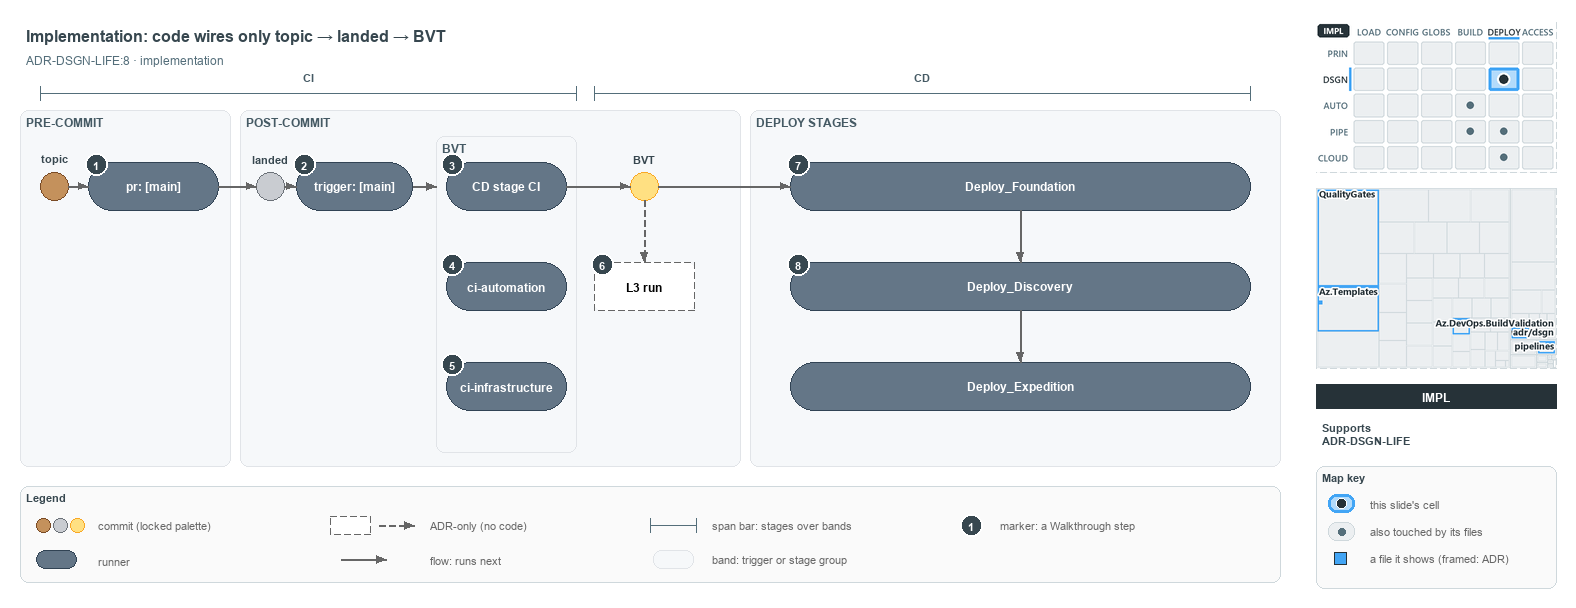

The diagram above was exported from draw.io. Its source (the exported page's mxGraphModel, read from the mxfile embedded in the PNG):
<mxGraphModel dx="1024" dy="768" grid="0" gridSize="10" guides="1" tooltips="1" connect="1" arrows="1" fold="1" page="1" pageScale="1" pageWidth="1572" pageHeight="600" background="#ffffff" math="0" shadow="0">
  <root>
    <mxCell id="0" />
    <mxCell id="1" parent="0" />
    <mxCell id="title" value="Implementation: code wires only topic &amp;#8594; landed &amp;#8594; BVT" style="text;html=1;align=left;verticalAlign=middle;fontSize=16;fontStyle=1;fontColor=#37474F;" vertex="1" parent="1">
      <mxGeometry x="20" y="14" width="1260" height="30" as="geometry" />
    </mxCell>
    <mxCell id="subtitle" value="ADR-DSGN-LIFE:8 &amp;#183; implementation" style="text;html=1;align=left;verticalAlign=middle;fontSize=12;fontColor=#546E7A;" vertex="1" parent="1">
      <mxGeometry x="20" y="44" width="1240" height="20" as="geometry" />
    </mxCell>
    <mxCell id="span-ci" value="" style="shape=crossbar;whiteSpace=wrap;html=1;rounded=1;fillColor=none;strokeColor=#546E7A;strokeWidth=1.5;" vertex="1" parent="1">
      <mxGeometry x="40" y="80" width="536" height="14" as="geometry" />
    </mxCell>
    <mxCell id="span-ci-label" value="CI" style="text;html=1;align=center;verticalAlign=middle;fontSize=11;fontStyle=1;fontColor=#455A64;labelBackgroundColor=#F6F8FA;" vertex="1" parent="1">
      <mxGeometry x="273" y="62" width="70" height="16" as="geometry" />
    </mxCell>
    <mxCell id="span-cd" value="" style="shape=crossbar;whiteSpace=wrap;html=1;rounded=1;fillColor=none;strokeColor=#546E7A;strokeWidth=1.5;" vertex="1" parent="1">
      <mxGeometry x="594" y="80" width="656" height="14" as="geometry" />
    </mxCell>
    <mxCell id="span-cd-label" value="CD" style="text;html=1;align=center;verticalAlign=middle;fontSize=11;fontStyle=1;fontColor=#455A64;labelBackgroundColor=#F6F8FA;" vertex="1" parent="1">
      <mxGeometry x="887" y="62" width="70" height="16" as="geometry" />
    </mxCell>
    <mxCell id="band-pre" value="PRE-COMMIT" style="rounded=1;html=1;arcSize=3;fillColor=#F6F8FA;strokeColor=#E1E4E8;verticalAlign=top;align=left;spacingLeft=8;fontStyle=1;fontSize=12;fontColor=#455A64;" vertex="1" parent="1">
      <mxGeometry x="20" y="104" width="210" height="356" as="geometry" />
    </mxCell>
    <mxCell id="band-post" value="POST-COMMIT" style="rounded=1;html=1;arcSize=3;fillColor=#F6F8FA;strokeColor=#E1E4E8;verticalAlign=top;align=left;spacingLeft=8;fontStyle=1;fontSize=12;fontColor=#455A64;" vertex="1" parent="1">
      <mxGeometry x="240" y="104" width="500" height="356" as="geometry" />
    </mxCell>
    <mxCell id="band-deploy" value="DEPLOY STAGES" style="rounded=1;html=1;arcSize=3;fillColor=#F6F8FA;strokeColor=#E1E4E8;verticalAlign=top;align=left;spacingLeft=8;fontStyle=1;fontSize=12;fontColor=#455A64;" vertex="1" parent="1">
      <mxGeometry x="750" y="104" width="530" height="356" as="geometry" />
    </mxCell>
    <mxCell id="band-bvt" value="BVT" style="rounded=1;html=1;arcSize=3;fillColor=#F6F8FA;strokeColor=#E1E4E8;verticalAlign=top;align=left;spacingLeft=8;fontStyle=1;fontSize=12;fontColor=#455A64;" vertex="1" parent="1">
      <mxGeometry x="436" y="130" width="140" height="316" as="geometry" />
    </mxCell>
    <mxCell id="dot-topic" value="" style="ellipse;html=1;fillColor=#C4915C;strokeColor=#7A4B25;strokeWidth=1.5;fontStyle=1;fontSize=11;" vertex="1" parent="1">
      <mxGeometry x="40" y="166" width="28" height="28" as="geometry" />
    </mxCell>
    <mxCell id="dot-topic-name" value="topic" style="text;html=1;align=center;verticalAlign=middle;fontSize=11;fontStyle=1;fontColor=#37474F;" vertex="1" parent="1">
      <mxGeometry x="24" y="144" width="60" height="16" as="geometry" />
    </mxCell>
    <mxCell id="run-pr" value="&lt;b&gt;pr: [main]&lt;/b&gt;" style="rounded=1;arcSize=50;whiteSpace=wrap;html=1;fillColor=#647687;strokeColor=#314354;fontColor=#FFFFFF;fontSize=12;" vertex="1" parent="1">
      <mxGeometry x="88" y="156" width="130" height="48" as="geometry" />
    </mxCell>
    <mxCell id="dot-landed" value="" style="ellipse;html=1;fillColor=#C9CCD1;strokeColor=#6B7178;strokeWidth=1.5;fontStyle=1;fontSize=11;" vertex="1" parent="1">
      <mxGeometry x="256" y="166" width="28" height="28" as="geometry" />
    </mxCell>
    <mxCell id="dot-landed-name" value="landed" style="text;html=1;align=center;verticalAlign=middle;fontSize=11;fontStyle=1;fontColor=#37474F;" vertex="1" parent="1">
      <mxGeometry x="235" y="144" width="70" height="16" as="geometry" />
    </mxCell>
    <mxCell id="run-trigger" value="&lt;b&gt;trigger: [main]&lt;/b&gt;" style="rounded=1;arcSize=50;whiteSpace=wrap;html=1;fillColor=#647687;strokeColor=#314354;fontColor=#FFFFFF;fontSize=12;" vertex="1" parent="1">
      <mxGeometry x="296" y="156" width="116" height="48" as="geometry" />
    </mxCell>
    <mxCell id="run-cdci" value="&lt;b&gt;CD stage CI&lt;/b&gt;" style="rounded=1;arcSize=50;whiteSpace=wrap;html=1;fillColor=#647687;strokeColor=#314354;fontColor=#FFFFFF;fontSize=12;" vertex="1" parent="1">
      <mxGeometry x="446" y="156" width="120" height="48" as="geometry" />
    </mxCell>
    <mxCell id="run-ciauto" value="&lt;b&gt;ci-automation&lt;/b&gt;" style="rounded=1;arcSize=50;whiteSpace=wrap;html=1;fillColor=#647687;strokeColor=#314354;fontColor=#FFFFFF;fontSize=12;" vertex="1" parent="1">
      <mxGeometry x="446" y="256" width="120" height="48" as="geometry" />
    </mxCell>
    <mxCell id="run-ciinfra" value="&lt;b&gt;ci-infrastructure&lt;/b&gt;" style="rounded=1;arcSize=50;whiteSpace=wrap;html=1;fillColor=#647687;strokeColor=#314354;fontColor=#FFFFFF;fontSize=12;" vertex="1" parent="1">
      <mxGeometry x="446" y="356" width="120" height="48" as="geometry" />
    </mxCell>
    <mxCell id="dot-bvt" value="" style="ellipse;html=1;fillColor=#FFE082;strokeColor=#F9A825;strokeWidth=1.5;fontStyle=1;fontSize=11;" vertex="1" parent="1">
      <mxGeometry x="630" y="166" width="28" height="28" as="geometry" />
    </mxCell>
    <mxCell id="dot-bvt-name" value="BVT" style="text;html=1;align=center;verticalAlign=middle;fontSize=11;fontStyle=1;fontColor=#37474F;" vertex="1" parent="1">
      <mxGeometry x="614" y="144" width="60" height="16" as="geometry" />
    </mxCell>
    <mxCell id="adr-l3" value="&lt;b&gt;L3 run&lt;/b&gt;" style="rounded=1;arcSize=50;whiteSpace=wrap;html=1;fillColor=#FFFFFF;strokeColor=#666666;dashed=1;fontSize=12;" vertex="1" parent="1">
      <mxGeometry x="594" y="256" width="100" height="48" as="geometry" />
    </mxCell>
    <mxCell id="run-foundation" value="&lt;b&gt;Deploy_Foundation&lt;/b&gt;" style="rounded=1;arcSize=50;whiteSpace=wrap;html=1;fillColor=#647687;strokeColor=#314354;fontColor=#FFFFFF;fontSize=12;" vertex="1" parent="1">
      <mxGeometry x="790" y="156" width="460" height="48" as="geometry" />
    </mxCell>
    <mxCell id="run-discovery" value="&lt;b&gt;Deploy_Discovery&lt;/b&gt;" style="rounded=1;arcSize=50;whiteSpace=wrap;html=1;fillColor=#647687;strokeColor=#314354;fontColor=#FFFFFF;fontSize=12;" vertex="1" parent="1">
      <mxGeometry x="790" y="256" width="460" height="48" as="geometry" />
    </mxCell>
    <mxCell id="run-expedition" value="&lt;b&gt;Deploy_Expedition&lt;/b&gt;" style="rounded=1;arcSize=50;whiteSpace=wrap;html=1;fillColor=#647687;strokeColor=#314354;fontColor=#FFFFFF;fontSize=12;" vertex="1" parent="1">
      <mxGeometry x="790" y="356" width="460" height="48" as="geometry" />
    </mxCell>
    <mxCell id="edge-topic-pr" value="" style="edgeStyle=orthogonalEdgeStyle;rounded=1;html=1;fontSize=11;endArrow=block;strokeColor=#666666;" edge="1" parent="1" source="dot-topic" target="run-pr">
      <mxGeometry relative="1" as="geometry" />
    </mxCell>
    <mxCell id="edge-pr-landed" value="" style="edgeStyle=orthogonalEdgeStyle;rounded=1;html=1;fontSize=11;endArrow=block;strokeColor=#666666;" edge="1" parent="1" source="run-pr" target="dot-landed">
      <mxGeometry relative="1" as="geometry" />
    </mxCell>
    <mxCell id="edge-landed-trigger" value="" style="edgeStyle=orthogonalEdgeStyle;rounded=1;html=1;fontSize=11;endArrow=block;strokeColor=#666666;" edge="1" parent="1" source="dot-landed" target="run-trigger">
      <mxGeometry relative="1" as="geometry" />
    </mxCell>
    <mxCell id="p-trigger-bvt-a" value="" style="text;html=1;strokeColor=none;fillColor=none;" vertex="1" parent="1">
      <mxGeometry x="412" y="180" width="1" height="1" as="geometry" />
    </mxCell>
    <mxCell id="p-trigger-bvt-b" value="" style="text;html=1;strokeColor=none;fillColor=none;" vertex="1" parent="1">
      <mxGeometry x="436" y="180" width="1" height="1" as="geometry" />
    </mxCell>
    <mxCell id="edge-trigger-bvt" value="" style="edgeStyle=orthogonalEdgeStyle;rounded=1;html=1;fontSize=11;endArrow=block;strokeColor=#666666;" edge="1" parent="1" source="p-trigger-bvt-a" target="p-trigger-bvt-b">
      <mxGeometry relative="1" as="geometry" />
    </mxCell>
    <mxCell id="edge-cdci-bvt" value="" style="edgeStyle=orthogonalEdgeStyle;rounded=1;html=1;fontSize=11;endArrow=block;strokeColor=#666666;" edge="1" parent="1" source="run-cdci" target="dot-bvt">
      <mxGeometry relative="1" as="geometry" />
    </mxCell>
    <mxCell id="edge-bvt-l3" value="" style="edgeStyle=orthogonalEdgeStyle;rounded=1;html=1;fontSize=11;endArrow=block;strokeColor=#666666;dashed=1;" edge="1" parent="1" source="dot-bvt" target="adr-l3">
      <mxGeometry relative="1" as="geometry" />
    </mxCell>
    <mxCell id="edge-bvt-foundation" value="" style="edgeStyle=orthogonalEdgeStyle;rounded=1;html=1;fontSize=11;endArrow=block;strokeColor=#666666;" edge="1" parent="1" source="dot-bvt" target="run-foundation">
      <mxGeometry relative="1" as="geometry" />
    </mxCell>
    <mxCell id="edge-foundation-discovery" value="" style="edgeStyle=orthogonalEdgeStyle;rounded=1;html=1;fontSize=11;endArrow=block;strokeColor=#666666;" edge="1" parent="1" source="run-foundation" target="run-discovery">
      <mxGeometry relative="1" as="geometry" />
    </mxCell>
    <mxCell id="edge-discovery-expedition" value="" style="edgeStyle=orthogonalEdgeStyle;rounded=1;html=1;fontSize=11;endArrow=block;strokeColor=#666666;" edge="1" parent="1" source="run-discovery" target="run-expedition">
      <mxGeometry relative="1" as="geometry" />
    </mxCell>
    <mxCell id="mark-1" value="1" style="ellipse;html=1;fillColor=#37474F;strokeColor=#FFFFFF;strokeWidth=2;fontColor=#FFFFFF;fontStyle=1;fontSize=11;" vertex="1" parent="1">
      <mxGeometry x="85" y="147" width="22" height="22" as="geometry" />
    </mxCell>
    <mxCell id="mark-2" value="2" style="ellipse;html=1;fillColor=#37474F;strokeColor=#FFFFFF;strokeWidth=2;fontColor=#FFFFFF;fontStyle=1;fontSize=11;" vertex="1" parent="1">
      <mxGeometry x="293" y="147" width="22" height="22" as="geometry" />
    </mxCell>
    <mxCell id="mark-3" value="3" style="ellipse;html=1;fillColor=#37474F;strokeColor=#FFFFFF;strokeWidth=2;fontColor=#FFFFFF;fontStyle=1;fontSize=11;" vertex="1" parent="1">
      <mxGeometry x="441" y="147" width="22" height="22" as="geometry" />
    </mxCell>
    <mxCell id="mark-4" value="4" style="ellipse;html=1;fillColor=#37474F;strokeColor=#FFFFFF;strokeWidth=2;fontColor=#FFFFFF;fontStyle=1;fontSize=11;" vertex="1" parent="1">
      <mxGeometry x="441" y="247" width="22" height="22" as="geometry" />
    </mxCell>
    <mxCell id="mark-5" value="5" style="ellipse;html=1;fillColor=#37474F;strokeColor=#FFFFFF;strokeWidth=2;fontColor=#FFFFFF;fontStyle=1;fontSize=11;" vertex="1" parent="1">
      <mxGeometry x="441" y="347" width="22" height="22" as="geometry" />
    </mxCell>
    <mxCell id="mark-6" value="6" style="ellipse;html=1;fillColor=#37474F;strokeColor=#FFFFFF;strokeWidth=2;fontColor=#FFFFFF;fontStyle=1;fontSize=11;" vertex="1" parent="1">
      <mxGeometry x="591" y="247" width="22" height="22" as="geometry" />
    </mxCell>
    <mxCell id="mark-7" value="7" style="ellipse;html=1;fillColor=#37474F;strokeColor=#FFFFFF;strokeWidth=2;fontColor=#FFFFFF;fontStyle=1;fontSize=11;" vertex="1" parent="1">
      <mxGeometry x="787" y="147" width="22" height="22" as="geometry" />
    </mxCell>
    <mxCell id="mark-8" value="8" style="ellipse;html=1;fillColor=#37474F;strokeColor=#FFFFFF;strokeWidth=2;fontColor=#FFFFFF;fontStyle=1;fontSize=11;" vertex="1" parent="1">
      <mxGeometry x="787" y="247" width="22" height="22" as="geometry" />
    </mxCell>
    <mxCell id="legend" value="&lt;b&gt;Legend&lt;/b&gt;" style="rounded=1;whiteSpace=wrap;html=1;arcSize=6;fillColor=#FAFAFA;strokeColor=#CFD8DC;align=left;verticalAlign=top;spacing=8;fontSize=11;fontColor=#37474F;" vertex="1" parent="1">
      <mxGeometry x="20" y="480" width="1260" height="96" as="geometry" />
    </mxCell>
    <mxCell id="legend-commit-0" value="" style="ellipse;html=1;fillColor=#C4915C;strokeColor=#7A4B25;strokeWidth=1.5;fontStyle=1;fontSize=11;" vertex="1" parent="1">
      <mxGeometry x="36" y="512" width="14" height="14" as="geometry" />
    </mxCell>
    <mxCell id="legend-commit-1" value="" style="ellipse;html=1;fillColor=#C9CCD1;strokeColor=#6B7178;strokeWidth=1.5;fontStyle=1;fontSize=11;" vertex="1" parent="1">
      <mxGeometry x="53" y="512" width="14" height="14" as="geometry" />
    </mxCell>
    <mxCell id="legend-commit-2" value="" style="ellipse;html=1;fillColor=#FFE082;strokeColor=#F9A825;strokeWidth=1.5;fontStyle=1;fontSize=11;" vertex="1" parent="1">
      <mxGeometry x="70" y="512" width="14" height="14" as="geometry" />
    </mxCell>
    <mxCell id="legend-commit-text" value="commit (locked palette)" style="text;html=1;align=left;verticalAlign=middle;fontSize=11;fontColor=#666666;" vertex="1" parent="1">
      <mxGeometry x="92" y="509" width="200" height="20" as="geometry" />
    </mxCell>
    <mxCell id="legend-runner" value="" style="rounded=1;arcSize=50;whiteSpace=wrap;html=1;fillColor=#647687;strokeColor=#314354;fontColor=#FFFFFF;fontSize=12;" vertex="1" parent="1">
      <mxGeometry x="36" y="544" width="40" height="18" as="geometry" />
    </mxCell>
    <mxCell id="legend-runner-text" value="runner" style="text;html=1;align=left;verticalAlign=middle;fontSize=11;fontColor=#666666;" vertex="1" parent="1">
      <mxGeometry x="92" y="543" width="200" height="20" as="geometry" />
    </mxCell>
    <mxCell id="legend-adr" value="" style="rounded=1;arcSize=50;whiteSpace=wrap;html=1;fillColor=#FFFFFF;strokeColor=#666666;dashed=1;fontSize=12;" vertex="1" parent="1">
      <mxGeometry x="330" y="510" width="40" height="18" as="geometry" />
    </mxCell>
    <mxCell id="legend-adr-edge-a" value="" style="text;html=1;strokeColor=none;fillColor=none;" vertex="1" parent="1">
      <mxGeometry x="378" y="519" width="1" height="1" as="geometry" />
    </mxCell>
    <mxCell id="legend-adr-edge-b" value="" style="text;html=1;strokeColor=none;fillColor=none;" vertex="1" parent="1">
      <mxGeometry x="414" y="519" width="1" height="1" as="geometry" />
    </mxCell>
    <mxCell id="legend-adr-edge" value="" style="edgeStyle=orthogonalEdgeStyle;rounded=1;html=1;fontSize=11;endArrow=block;strokeColor=#666666;dashed=1;" edge="1" parent="1" source="legend-adr-edge-a" target="legend-adr-edge-b">
      <mxGeometry relative="1" as="geometry" />
    </mxCell>
    <mxCell id="legend-adr-text" value="ADR-only (no code)" style="text;html=1;align=left;verticalAlign=middle;fontSize=11;fontColor=#666666;" vertex="1" parent="1">
      <mxGeometry x="424" y="509" width="200" height="20" as="geometry" />
    </mxCell>
    <mxCell id="legend-flow-a" value="" style="text;html=1;strokeColor=none;fillColor=none;" vertex="1" parent="1">
      <mxGeometry x="340" y="553" width="1" height="1" as="geometry" />
    </mxCell>
    <mxCell id="legend-flow-b" value="" style="text;html=1;strokeColor=none;fillColor=none;" vertex="1" parent="1">
      <mxGeometry x="386" y="553" width="1" height="1" as="geometry" />
    </mxCell>
    <mxCell id="legend-flow" value="" style="edgeStyle=orthogonalEdgeStyle;rounded=1;html=1;fontSize=11;endArrow=block;strokeColor=#666666;" edge="1" parent="1" source="legend-flow-a" target="legend-flow-b">
      <mxGeometry relative="1" as="geometry" />
    </mxCell>
    <mxCell id="legend-flow-text" value="flow: runs next" style="text;html=1;align=left;verticalAlign=middle;fontSize=11;fontColor=#666666;" vertex="1" parent="1">
      <mxGeometry x="424" y="543" width="200" height="20" as="geometry" />
    </mxCell>
    <mxCell id="legend-span" value="" style="shape=crossbar;whiteSpace=wrap;html=1;rounded=1;fillColor=none;strokeColor=#546E7A;strokeWidth=1.5;" vertex="1" parent="1">
      <mxGeometry x="650" y="512" width="46" height="14" as="geometry" />
    </mxCell>
    <mxCell id="legend-span-text" value="span bar: stages over bands" style="text;html=1;align=left;verticalAlign=middle;fontSize=11;fontColor=#666666;" vertex="1" parent="1">
      <mxGeometry x="706" y="509" width="220" height="20" as="geometry" />
    </mxCell>
    <mxCell id="legend-band" value="" style="rounded=1;html=1;arcSize=3;fillColor=#F6F8FA;strokeColor=#E1E4E8;" vertex="1" parent="1">
      <mxGeometry x="653" y="544" width="40" height="18" as="geometry" />
    </mxCell>
    <mxCell id="legend-band-text" value="band: trigger or stage group" style="text;html=1;align=left;verticalAlign=middle;fontSize=11;fontColor=#666666;" vertex="1" parent="1">
      <mxGeometry x="706" y="543" width="220" height="20" as="geometry" />
    </mxCell>
    <mxCell id="legend-mark" value="1" style="ellipse;html=1;fillColor=#37474F;strokeColor=#FFFFFF;strokeWidth=2;fontColor=#FFFFFF;fontStyle=1;fontSize=11;" vertex="1" parent="1">
      <mxGeometry x="960" y="508" width="22" height="22" as="geometry" />
    </mxCell>
    <mxCell id="legend-mark-text" value="marker: a Walkthrough step" style="text;html=1;align=left;verticalAlign=middle;fontSize=11;fontColor=#666666;" vertex="1" parent="1">
      <mxGeometry x="994" y="509" width="220" height="20" as="geometry" />
    </mxCell>
    <mxCell id="minimap-stack" value="" style="shape=image;html=1;imageAspect=0;aspect=fixed;verticalLabelPosition=bottom;strokeColor=#CFD8DC;dashed=1;fillColor=#FAFAFA;image=data:image/png,(base64 omitted: 15572 chars);" vertex="1" parent="1">
      <mxGeometry x="1316" y="16" width="240" height="150" as="geometry" />
    </mxCell>
    <mxCell id="minimap-tree" value="" style="shape=image;html=1;imageAspect=0;aspect=fixed;verticalLabelPosition=bottom;strokeColor=#CFD8DC;dashed=1;fillColor=#FAFAFA;image=data:image/png,(base64 omitted: 23316 chars);" vertex="1" parent="1">
      <mxGeometry x="1316" y="182" width="240" height="180" as="geometry" />
    </mxCell>
    <mxCell id="lens-badge" value="IMPL" style="rounded=0;whiteSpace=wrap;html=1;align=center;verticalAlign=middle;fontSize=12;fontStyle=1;fontColor=#FFFFFF;fillColor=#263238;strokeColor=none;" vertex="1" parent="1">
      <mxGeometry x="1316" y="378" width="240" height="24" as="geometry" />
    </mxCell>
    <mxCell id="supports" value="&lt;b&gt;Supports&lt;/b&gt;&lt;br&gt;ADR-DSGN-LIFE" style="text;html=1;whiteSpace=wrap;align=left;verticalAlign=top;fontSize=11;fontColor=#37474F;" vertex="1" parent="1">
      <mxGeometry x="1316" y="410" width="240" height="46" as="geometry" />
    </mxCell>
    <mxCell id="mapkey" value="&lt;b&gt;Map key&lt;/b&gt;" style="rounded=1;whiteSpace=wrap;html=1;arcSize=6;fillColor=#FAFAFA;strokeColor=#CFD8DC;align=left;verticalAlign=top;spacing=8;fontSize=11;fontColor=#37474F;" vertex="1" parent="1">
      <mxGeometry x="1316" y="460" width="240" height="122" as="geometry" />
    </mxCell>
    <mxCell id="mapkey-here" value="" style="rounded=1;arcSize=20;html=1;fillColor=#B3DBFB;strokeColor=#42A5F5;strokeWidth=3;" vertex="1" parent="1">
      <mxGeometry x="1328" y="488" width="26" height="18" as="geometry" />
    </mxCell>
    <mxCell id="mapkey-here-dot" value="" style="ellipse;html=1;fillColor=#263238;strokeColor=#FFFFFF;strokeWidth=1.5;" vertex="1" parent="1">
      <mxGeometry x="1336" y="492" width="10" height="10" as="geometry" />
    </mxCell>
    <mxCell id="mapkey-here-text" value="this slide's cell" style="text;html=1;align=left;verticalAlign=middle;fontSize=11;fontColor=#666666;" vertex="1" parent="1">
      <mxGeometry x="1364" y="487" width="180" height="20" as="geometry" />
    </mxCell>
    <mxCell id="mapkey-touched" value="" style="rounded=1;arcSize=20;html=1;fillColor=#ECEFF1;strokeColor=#CFD8DC;" vertex="1" parent="1">
      <mxGeometry x="1328" y="516" width="26" height="18" as="geometry" />
    </mxCell>
    <mxCell id="mapkey-touched-dot" value="" style="ellipse;html=1;fillColor=#546E7A;strokeColor=none;" vertex="1" parent="1">
      <mxGeometry x="1338" y="522" width="7" height="7" as="geometry" />
    </mxCell>
    <mxCell id="mapkey-touched-text" value="also touched by its files" style="text;html=1;align=left;verticalAlign=middle;fontSize=11;fontColor=#666666;" vertex="1" parent="1">
      <mxGeometry x="1364" y="515" width="180" height="20" as="geometry" />
    </mxCell>
    <mxCell id="mapkey-file" value="" style="rounded=0;html=1;fillColor=#42A5F5;strokeColor=#263238;strokeWidth=1.5;" vertex="1" parent="1">
      <mxGeometry x="1334" y="546" width="12" height="12" as="geometry" />
    </mxCell>
    <mxCell id="mapkey-file-text" value="a file it shows (framed: ADR)" style="text;html=1;align=left;verticalAlign=middle;fontSize=11;fontColor=#666666;" vertex="1" parent="1">
      <mxGeometry x="1364" y="542" width="180" height="20" as="geometry" />
    </mxCell>
  </root>
</mxGraphModel>